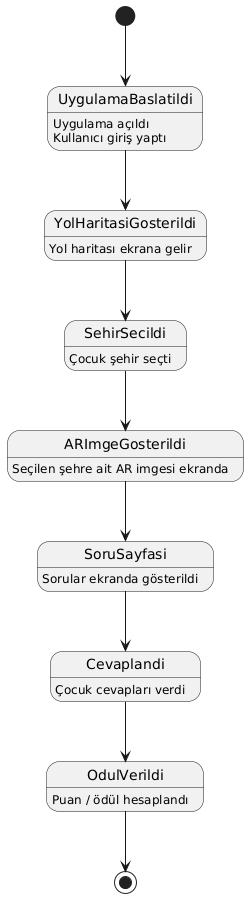

The diagram above was rendered by PlantUML. Its source (embedded in the PNG):
@startuml
[*] --> UygulamaBaslatildi

UygulamaBaslatildi : Uygulama açıldı
UygulamaBaslatildi : Kullanıcı giriş yaptı

UygulamaBaslatildi --> YolHaritasiGosterildi
YolHaritasiGosterildi : Yol haritası ekrana gelir

YolHaritasiGosterildi --> SehirSecildi
SehirSecildi : Çocuk şehir seçti

SehirSecildi --> ARImgeGosterildi
ARImgeGosterildi : Seçilen şehre ait AR imgesi ekranda

ARImgeGosterildi --> SoruSayfasi
SoruSayfasi : Sorular ekranda gösterildi

SoruSayfasi --> Cevaplandi
Cevaplandi : Çocuk cevapları verdi

Cevaplandi --> OdulVerildi
OdulVerildi : Puan / ödül hesaplandı

OdulVerildi --> [*]
@enduml